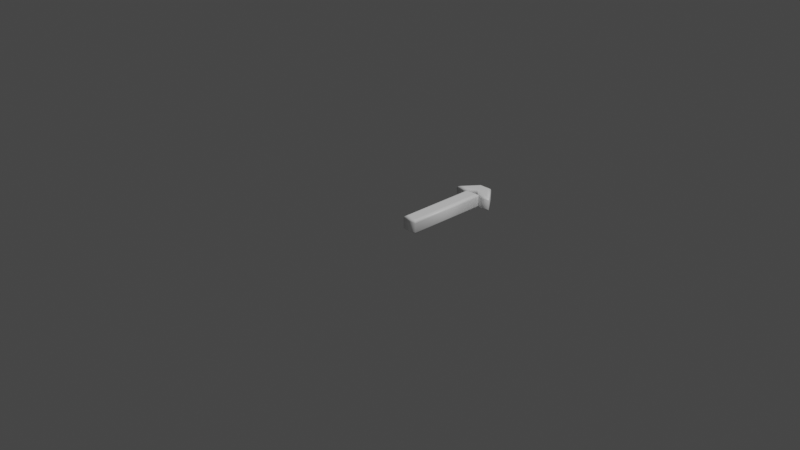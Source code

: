 # Source: 206.blend  (saved by Blender 2.83.19; exported with 4.5.12 LTS)
import bpy
from mathutils import Matrix  # noqa: F401  (used for matrix-valued properties, if any)

bpy.ops.wm.read_factory_settings(use_empty=True)
scene = bpy.context.scene
scene.name = 'Scene'

# ---- collections
col_collection = bpy.data.collections.new('Collection'); scene.collection.children.link(col_collection)

# ---- materials (node trees are filled in below, after node groups)
mat_material = bpy.data.materials.new('Material')
mat_material.alpha_threshold = 0.0
mat_material.use_transparent_shadow = False
mat_material.line_color = (0.0, 0.0, 0.0, 1.0)

# ---- material node trees
mat_material.use_nodes = True; mat_material.node_tree.nodes.clear()
_N = mat_material.node_tree.nodes; _L = mat_material.node_tree.links
n0 = _N.new('ShaderNodeOutputMaterial'); n0.name = 'Material Output'; n0.location = (300, 300)
n1 = _N.new('ShaderNodeBsdfPrincipled'); n1.name = 'Principled BSDF'; n1.location = (10, 300)
n1.distribution = 'GGX'
n1.subsurface_method = 'BURLEY'
n1.inputs[0].default_value = (1.0, 1.0, 1.0, 1.0)
n1.inputs[2].default_value = 0.4
n1.inputs[3].default_value = 1.45
n1.inputs[27].default_value = (0.0, 0.0, 0.0, 1.0)
n1.inputs[28].default_value = 1.0
_L.new(n1.outputs[0], n0.inputs[0])
n0.is_active_output = True

# ---- world
world_world = bpy.data.worlds.new('World'); scene.world = world_world
world_world.use_nodes = True; world_world.node_tree.nodes.clear()
_N = world_world.node_tree.nodes; _L = world_world.node_tree.links
n0 = _N.new('ShaderNodeOutputWorld'); n0.name = 'World Output'; n0.location = (300, 300)
n1 = _N.new('ShaderNodeBackground'); n1.name = 'Background'; n1.location = (10, 300)
n1.inputs[0].default_value = (0.05088, 0.05088, 0.05088, 1.0)
_L.new(n1.outputs[0], n0.inputs[0])
n0.is_active_output = True
world_world.color = (0.05088, 0.05088, 0.05088)
world_world.use_sun_shadow = False
world_world.sun_shadow_jitter_overblur = 0.0

# ---- cameras
cam_camera = bpy.data.cameras.new('Camera')
cam_camera.clip_end = 100.0
cam_camera.ortho_scale = 7.314

# ---- lights
light_light = bpy.data.lights.new('Light', 'POINT')
light_light.transmission_factor = 0.0
light_light.energy = 1000.0
light_light.shadow_soft_size = 0.1
light_light.shadow_maximum_resolution = 0.006
light_light.use_absolute_resolution = True

# ---- meshes
me_206 = bpy.data.meshes.new('206')
me_206.from_pydata([(0.1244, 0.8637, 0.08), (0.2358, 0.8637, 0.08), (0.2358, 1.311e-09, 0.08), (0.1244, 1.311e-09, 0.08), (0.01185, 0.9182, 0.08), (0.1256, 1.066, 0.08), (0.2382, 1.066, 0.08), (0.3519, 0.9182, 0.08), (0.2773, 0.9182, 0.08), (0.1813, 0.9905, 0.08), (0.08768, 0.9182, 0.08), (0.1244, 0.8637, -0.08), (0.2358, 0.8637, -0.08), (0.2358, -3.577e-10, -0.08), (0.1244, -3.577e-10, -0.08), (0.01185, 0.9182, -0.08), (0.1256, 1.066, -0.08), (0.2382, 1.066, -0.08), (0.3519, 0.9182, -0.08), (0.2773, 0.9182, -0.08), (0.1813, 0.9905, -0.08), (0.08768, 0.9182, -0.08), (0.01185, 0.9182, -0.08), (-0.01144, 0.9068, -0.07772), (-0.03119, 0.897, -0.07121), (-0.04438, 0.8905, -0.06148), (-0.04902, 0.8882, -0.05), (-0.04902, 0.8882, 0.05), (-0.04438, 0.8905, 0.06148), (-0.03119, 0.897, 0.07121), (-0.01144, 0.9068, 0.07772), (0.01185, 0.9182, 0.08), (0.1256, 1.066, -0.08), (0.1199, 1.078, -0.07772), (0.1151, 1.088, -0.07121), (0.1119, 1.094, -0.06148), (0.1108, 1.096, -0.05), (0.1108, 1.096, 0.05), (0.1119, 1.094, 0.06148), (0.1151, 1.088, 0.07121), (0.1199, 1.078, 0.07772), (0.1256, 1.066, 0.08), (0.2382, 1.066, -0.08), (0.2438, 1.078, -0.07772), (0.2486, 1.088, -0.07121), (0.2518, 1.094, -0.06148), (0.2529, 1.096, -0.05), (0.2529, 1.096, 0.05), (0.2518, 1.094, 0.06148), (0.2486, 1.088, 0.07121), (0.2438, 1.078, 0.07772), (0.2382, 1.066, 0.08), (0.3519, 0.9182, -0.08), (0.3752, 0.9068, -0.07772), (0.3949, 0.897, -0.07121), (0.4081, 0.8905, -0.06148), (0.4128, 0.8882, -0.05), (0.4128, 0.8882, 0.05), (0.4081, 0.8905, 0.06148), (0.3949, 0.897, 0.07121), (0.3752, 0.9068, 0.07772), (0.3519, 0.9182, 0.08), (0.2773, 0.9182, -0.08), (0.2734, 0.9068, -0.07772), (0.2702, 0.897, -0.07121), (0.268, 0.8905, -0.06148), (0.2672, 0.8882, -0.05), (0.2672, 0.8882, 0.05), (0.268, 0.8905, 0.06148), (0.2702, 0.897, 0.07121), (0.2734, 0.9068, 0.07772), (0.2773, 0.9182, 0.08), (0.1813, 0.9905, -0.08), (0.1814, 0.9761, -0.07772), (0.1814, 0.9638, -0.07121), (0.1815, 0.9557, -0.06148), (0.1815, 0.9528, -0.05), (0.1815, 0.9528, 0.05), (0.1815, 0.9557, 0.06148), (0.1814, 0.9638, 0.07121), (0.1814, 0.9761, 0.07772), (0.1813, 0.9905, 0.08), (0.08768, 0.9182, -0.08), (0.09159, 0.9068, -0.07772), (0.09491, 0.897, -0.07121), (0.09713, 0.8905, -0.06148), (0.09791, 0.8882, -0.05), (0.09791, 0.8882, 0.05), (0.09713, 0.8905, 0.06148), (0.09491, 0.897, 0.07121), (0.09159, 0.9068, 0.07772), (0.08768, 0.9182, 0.08), (0.1244, 0.8637, -0.08), (0.1129, 0.8752, -0.07772), (0.1032, 0.885, -0.07121), (0.09669, 0.8915, -0.06148), (0.09441, 0.8937, -0.05), (0.09441, 0.8937, 0.05), (0.09669, 0.8915, 0.06148), (0.1032, 0.885, 0.07121), (0.1129, 0.8752, 0.07772), (0.1244, 0.8637, 0.08), (0.2358, 0.8637, -0.08), (0.2473, 0.8752, -0.07772), (0.257, 0.885, -0.07121), (0.2635, 0.8915, -0.06148), (0.2658, 0.8937, -0.05), (0.2658, 0.8937, 0.05), (0.2635, 0.8915, 0.06148), (0.257, 0.885, 0.07121), (0.2473, 0.8752, 0.07772), (0.2358, 0.8637, 0.08), (0.2358, -3.577e-10, -0.08), (0.2473, -0.01148, -0.07772), (0.257, -0.02121, -0.07121), (0.2635, -0.02772, -0.06148), (0.2658, -0.03, -0.05), (0.2658, -0.03, 0.05), (0.2635, -0.02772, 0.06148), (0.257, -0.02121, 0.07121), (0.2473, -0.01148, 0.07772), (0.2358, 1.311e-09, 0.08), (0.1244, -3.577e-10, -0.08), (0.1129, -0.01148, -0.07772), (0.1032, -0.02121, -0.07121), (0.09669, -0.02772, -0.06148), (0.09441, -0.03, -0.05), (0.09441, -0.03, 0.05), (0.09669, -0.02772, 0.06148), (0.1032, -0.02121, 0.07121), (0.1129, -0.01148, 0.07772), (0.1244, 1.311e-09, 0.08)], [], [(4, 6, 5), (4, 9, 6), (9, 7, 6), (4, 10, 9), (8, 7, 9), (3, 1, 0), (3, 2, 1), (17, 15, 16), (20, 15, 17), (18, 20, 17), (21, 15, 20), (18, 19, 20), (12, 14, 11), (13, 14, 12), (23, 33, 32, 22), (24, 34, 33, 23), (25, 35, 34, 24), (26, 36, 35, 25), (27, 37, 36, 26), (28, 38, 37, 27), (29, 39, 38, 28), (30, 40, 39, 29), (31, 41, 40, 30), (33, 43, 42, 32), (34, 44, 43, 33), (35, 45, 44, 34), (36, 46, 45, 35), (37, 47, 46, 36), (38, 48, 47, 37), (39, 49, 48, 38), (40, 50, 49, 39), (41, 51, 50, 40), (43, 53, 52, 42), (44, 54, 53, 43), (45, 55, 54, 44), (46, 56, 55, 45), (47, 57, 56, 46), (48, 58, 57, 47), (49, 59, 58, 48), (50, 60, 59, 49), (51, 61, 60, 50), (53, 63, 62, 52), (54, 64, 63, 53), (55, 65, 64, 54), (56, 66, 65, 55), (57, 67, 66, 56), (58, 68, 67, 57), (59, 69, 68, 58), (60, 70, 69, 59), (61, 71, 70, 60), (63, 73, 72, 62), (64, 74, 73, 63), (65, 75, 74, 64), (66, 76, 75, 65), (67, 77, 76, 66), (68, 78, 77, 67), (69, 79, 78, 68), (70, 80, 79, 69), (71, 81, 80, 70), (73, 83, 82, 72), (74, 84, 83, 73), (75, 85, 84, 74), (76, 86, 85, 75), (77, 87, 86, 76), (78, 88, 87, 77), (79, 89, 88, 78), (80, 90, 89, 79), (81, 91, 90, 80), (83, 23, 22, 82), (84, 24, 23, 83), (85, 25, 24, 84), (86, 26, 25, 85), (87, 27, 26, 86), (88, 28, 27, 87), (89, 29, 28, 88), (90, 30, 29, 89), (91, 31, 30, 90), (93, 103, 102, 92), (94, 104, 103, 93), (95, 105, 104, 94), (96, 106, 105, 95), (97, 107, 106, 96), (98, 108, 107, 97), (99, 109, 108, 98), (100, 110, 109, 99), (101, 111, 110, 100), (103, 113, 112, 102), (104, 114, 113, 103), (105, 115, 114, 104), (106, 116, 115, 105), (107, 117, 116, 106), (108, 118, 117, 107), (109, 119, 118, 108), (110, 120, 119, 109), (111, 121, 120, 110), (113, 123, 122, 112), (114, 124, 123, 113), (115, 125, 124, 114), (116, 126, 125, 115), (117, 127, 126, 116), (118, 128, 127, 117), (119, 129, 128, 118), (120, 130, 129, 119), (121, 131, 130, 120), (123, 93, 92, 122), (124, 94, 93, 123), (125, 95, 94, 124), (126, 96, 95, 125), (127, 97, 96, 126), (128, 98, 97, 127), (129, 99, 98, 128), (130, 100, 99, 129), (131, 101, 100, 130)])
me_206.polygons.foreach_set('use_smooth', [0, 0, 0, 0, 0, 0, 0, 0, 0, 0, 0, 0, 0, 0, 1, 1, 1, 1, 1, 1, 1, 1, 1, 1, 1, 1, 1, 1, 1, 1, 1, 1, 1, 1, 1, 1, 1, 1, 1, 1, 1, 1, 1, 1, 1, 1, 1, 1, 1, 1, 1, 1, 1, 1, 1, 1, 1, 1, 1, 1, 1, 1, 1, 1, 1, 1, 1, 1, 1, 1, 1, 1, 1, 1, 1, 1, 1, 1, 1, 1, 1, 1, 1, 1, 1, 1, 1, 1, 1, 1, 1, 1, 1, 1, 1, 1, 1, 1, 1, 1, 1, 1, 1, 1, 1, 1, 1, 1, 1, 1, 1, 1, 1])
_uv = me_206.uv_layers.new(name='UVMap')
_uv.uv.foreach_set('vector', [0.6227, 0.5515, 0.5012, 0.7371, 0.5012, 0.6448, 0.6227, 0.5515, 0.5634, 0.6904, 0.5012, 0.7371, 0.5634, 0.6904, 0.6227, 0.8304, 0.5012, 0.7371, 0.6227, 0.5515, 0.6227, 0.6137, 0.5634, 0.6904, 0.6227, 0.7692, 0.6227, 0.8304, 0.5634, 0.6904, 0.8167, 0.0001968, 0.908, 0.7087, 0.8167, 0.7087, 0.8167, 0.0001968, 0.908, 0.0001968, 0.908, 0.7087, 0.3794, 0.6448, 0.5008, 0.8304, 0.3794, 0.7371, 0.4416, 0.6914, 0.5008, 0.8304, 0.3794, 0.6448, 0.5008, 0.5515, 0.4416, 0.6914, 0.3794, 0.6448, 0.5008, 0.7682, 0.5008, 0.8304, 0.4416, 0.6914, 0.5008, 0.5515, 0.5008, 0.6127, 0.4416, 0.6914, 0.9084, 0.7087, 0.9998, 0.0001968, 0.9998, 0.7087, 0.9084, 0.0001968, 0.9998, 0.0001968, 0.9084, 0.7087, 0.4615, 0.3326, 0.3938, 0.4603, 0.3794, 0.467, 0.4452, 0.3311, 0.4716, 0.3345, 0.407, 0.4542, 0.3938, 0.4603, 0.4615, 0.3326, 0.4788, 0.3366, 0.4188, 0.449, 0.407, 0.4542, 0.4716, 0.3345, 0.4845, 0.3388, 0.4294, 0.4446, 0.4188, 0.449, 0.4788, 0.3366, 0.4865, 0.3408, 0.4973, 0.4052, 0.4294, 0.4446, 0.4845, 0.3388, 0.489, 0.343, 0.5006, 0.4029, 0.4973, 0.4052, 0.4865, 0.3408, 0.4915, 0.3453, 0.5037, 0.4007, 0.5006, 0.4029, 0.489, 0.343, 0.4942, 0.3478, 0.5066, 0.3986, 0.5037, 0.4007, 0.4915, 0.3453, 0.4973, 0.3507, 0.5096, 0.3965, 0.5066, 0.3986, 0.4942, 0.3478, 0.3938, 0.4603, 0.5164, 0.5374, 0.5156, 0.5511, 0.3794, 0.467, 0.407, 0.4542, 0.5169, 0.5245, 0.5164, 0.5374, 0.3938, 0.4603, 0.4188, 0.449, 0.5174, 0.5127, 0.5169, 0.5245, 0.407, 0.4542, 0.4294, 0.4446, 0.5176, 0.5017, 0.5174, 0.5127, 0.4188, 0.449, 0.4973, 0.4052, 0.5323, 0.4284, 0.5176, 0.5017, 0.4294, 0.4446, 0.5006, 0.4029, 0.5332, 0.4247, 0.5323, 0.4284, 0.4973, 0.4052, 0.5037, 0.4007, 0.5341, 0.4212, 0.5332, 0.4247, 0.5006, 0.4029, 0.5066, 0.3986, 0.5351, 0.4178, 0.5341, 0.4212, 0.5037, 0.4007, 0.5096, 0.3965, 0.5361, 0.4144, 0.5351, 0.4178, 0.5066, 0.3986, 0.5164, 0.5374, 0.6121, 0.4367, 0.6192, 0.4533, 0.5156, 0.5511, 0.5169, 0.5245, 0.6063, 0.4267, 0.6121, 0.4367, 0.5164, 0.5374, 0.5174, 0.5127, 0.6012, 0.4198, 0.6063, 0.4267, 0.5169, 0.5245, 0.5176, 0.5017, 0.5964, 0.4145, 0.6012, 0.4198, 0.5174, 0.5127, 0.5323, 0.4284, 0.5965, 0.4155, 0.5964, 0.4145, 0.5176, 0.5017, 0.5332, 0.4247, 0.5934, 0.4141, 0.5965, 0.4155, 0.5323, 0.4284, 0.5341, 0.4212, 0.5902, 0.4126, 0.5934, 0.4141, 0.5332, 0.4247, 0.5351, 0.4178, 0.5868, 0.4111, 0.5902, 0.4126, 0.5341, 0.4212, 0.5361, 0.4144, 0.5828, 0.4092, 0.5868, 0.4111, 0.5351, 0.4178, 0.6121, 0.4367, 0.7836, 0.4313, 0.8163, 0.4592, 0.6192, 0.4533, 0.6063, 0.4267, 0.7574, 0.4104, 0.7836, 0.4313, 0.6121, 0.4367, 0.6012, 0.4198, 0.7359, 0.3951, 0.7574, 0.4104, 0.6063, 0.4267, 0.5964, 0.4145, 0.7169, 0.3833, 0.7359, 0.3951, 0.6012, 0.4198, 0.5965, 0.4155, 0.5862, 0.3842, 0.7169, 0.3833, 0.5964, 0.4145, 0.5934, 0.4141, 0.5834, 0.3864, 0.5862, 0.3842, 0.5965, 0.4155, 0.5902, 0.4126, 0.5809, 0.3885, 0.5834, 0.3864, 0.5934, 0.4141, 0.5868, 0.4111, 0.5786, 0.3908, 0.5809, 0.3885, 0.5902, 0.4126, 0.5828, 0.4092, 0.5764, 0.3931, 0.5786, 0.3908, 0.5868, 0.4111, 0.7836, 0.4313, 0.7759, 0.05961, 0.8163, 0.0001968, 0.8163, 0.4592, 0.7574, 0.4104, 0.741, 0.1109, 0.7759, 0.05961, 0.7836, 0.4313, 0.7359, 0.3951, 0.7122, 0.1537, 0.741, 0.1109, 0.7574, 0.4104, 0.7169, 0.3833, 0.6893, 0.1883, 0.7122, 0.1537, 0.7359, 0.3951, 0.5862, 0.3842, 0.5511, 0.3629, 0.6893, 0.1883, 0.7169, 0.3833, 0.5834, 0.3864, 0.5481, 0.3672, 0.5511, 0.3629, 0.5862, 0.3842, 0.5809, 0.3885, 0.5452, 0.3715, 0.5481, 0.3672, 0.5834, 0.3864, 0.5786, 0.3908, 0.5424, 0.3756, 0.5452, 0.3715, 0.5809, 0.3885, 0.5764, 0.3931, 0.5398, 0.3794, 0.5424, 0.3756, 0.5786, 0.3908, 0.7759, 0.05961, 0.4206, 0.1867, 0.3878, 0.1662, 0.8163, 0.0001968, 0.741, 0.1109, 0.4455, 0.2041, 0.4206, 0.1867, 0.7759, 0.05961, 0.7122, 0.1537, 0.4645, 0.2194, 0.4455, 0.2041, 0.741, 0.1109, 0.6893, 0.1883, 0.4796, 0.2341, 0.4645, 0.2194, 0.7122, 0.1537, 0.5511, 0.3629, 0.5196, 0.3382, 0.4796, 0.2341, 0.6893, 0.1883, 0.5481, 0.3672, 0.5186, 0.3416, 0.5196, 0.3382, 0.5511, 0.3629, 0.5452, 0.3715, 0.5174, 0.3447, 0.5186, 0.3416, 0.5481, 0.3672, 0.5424, 0.3756, 0.5162, 0.3477, 0.5174, 0.3447, 0.5452, 0.3715, 0.5398, 0.3794, 0.5148, 0.3507, 0.5162, 0.3477, 0.5424, 0.3756, 0.4206, 0.1867, 0.4615, 0.3326, 0.4452, 0.3311, 0.3878, 0.1662, 0.4455, 0.2041, 0.4716, 0.3345, 0.4615, 0.3326, 0.4206, 0.1867, 0.4645, 0.2194, 0.4788, 0.3366, 0.4716, 0.3345, 0.4455, 0.2041, 0.4796, 0.2341, 0.4845, 0.3388, 0.4788, 0.3366, 0.4645, 0.2194, 0.5196, 0.3382, 0.4865, 0.3408, 0.4845, 0.3388, 0.4796, 0.2341, 0.5186, 0.3416, 0.489, 0.343, 0.4865, 0.3408, 0.5196, 0.3382, 0.5174, 0.3447, 0.4915, 0.3453, 0.489, 0.343, 0.5186, 0.3416, 0.5162, 0.3477, 0.4942, 0.3478, 0.4915, 0.3453, 0.5174, 0.3447, 0.5148, 0.3507, 0.4973, 0.3507, 0.4942, 0.3478, 0.5162, 0.3477, 0.3598, 0.03338, 0.01831, 0.06789, 0.000197, 0.0409, 0.379, 0.0001968, 0.3426, 0.06126, 0.03513, 0.09011, 0.01831, 0.06789, 0.3598, 0.03338, 0.327, 0.08541, 0.05105, 0.1093, 0.03513, 0.09011, 0.3426, 0.06126, 0.3124, 0.1057, 0.06547, 0.1265, 0.05105, 0.1093, 0.327, 0.08541, 0.2538, 0.2283, 0.1294, 0.2266, 0.06547, 0.1265, 0.3124, 0.1057, 0.245, 0.2371, 0.1384, 0.2353, 0.1294, 0.2266, 0.2538, 0.2283, 0.2365, 0.245, 0.1467, 0.2434, 0.1384, 0.2353, 0.245, 0.2371, 0.2287, 0.2521, 0.1543, 0.2508, 0.1467, 0.2434, 0.2365, 0.245, 0.2213, 0.2588, 0.1615, 0.2578, 0.1543, 0.2508, 0.2287, 0.2521, 0.01831, 0.06789, 0.01931, 0.9173, 0.0001968, 0.9505, 0.000197, 0.0409, 0.03513, 0.09011, 0.03653, 0.8894, 0.01931, 0.9173, 0.01831, 0.06789, 0.05105, 0.1093, 0.05219, 0.8653, 0.03653, 0.8894, 0.03513, 0.09011, 0.06547, 0.1265, 0.06672, 0.845, 0.05219, 0.8653, 0.05105, 0.1093, 0.1294, 0.2266, 0.1253, 0.7224, 0.06672, 0.845, 0.06547, 0.1265, 0.1384, 0.2353, 0.1341, 0.7135, 0.1253, 0.7224, 0.1294, 0.2266, 0.1467, 0.2434, 0.1426, 0.7057, 0.1341, 0.7135, 0.1384, 0.2353, 0.1543, 0.2508, 0.1504, 0.6986, 0.1426, 0.7057, 0.1467, 0.2434, 0.1615, 0.2578, 0.1578, 0.6919, 0.1504, 0.6986, 0.1543, 0.2508, 0.01931, 0.9173, 0.3608, 0.8828, 0.379, 0.9098, 0.0001968, 0.9505, 0.03653, 0.8894, 0.344, 0.8606, 0.3608, 0.8828, 0.01931, 0.9173, 0.05219, 0.8653, 0.3281, 0.8413, 0.344, 0.8606, 0.03653, 0.8894, 0.06672, 0.845, 0.3137, 0.8241, 0.3281, 0.8413, 0.05219, 0.8653, 0.1253, 0.7224, 0.2497, 0.7241, 0.3137, 0.8241, 0.06672, 0.845, 0.1341, 0.7135, 0.2408, 0.7154, 0.2497, 0.7241, 0.1253, 0.7224, 0.1426, 0.7057, 0.2325, 0.7073, 0.2408, 0.7154, 0.1341, 0.7135, 0.1504, 0.6986, 0.2249, 0.6999, 0.2325, 0.7073, 0.1426, 0.7057, 0.1578, 0.6919, 0.2176, 0.6929, 0.2249, 0.6999, 0.1504, 0.6986, 0.3608, 0.8828, 0.3598, 0.03338, 0.379, 0.0001968, 0.379, 0.9098, 0.344, 0.8606, 0.3426, 0.06126, 0.3598, 0.03338, 0.3608, 0.8828, 0.3281, 0.8413, 0.327, 0.08541, 0.3426, 0.06126, 0.344, 0.8606, 0.3137, 0.8241, 0.3124, 0.1057, 0.327, 0.08541, 0.3281, 0.8413, 0.2497, 0.7241, 0.2538, 0.2283, 0.3124, 0.1057, 0.3137, 0.8241, 0.2408, 0.7154, 0.245, 0.2371, 0.2538, 0.2283, 0.2497, 0.7241, 0.2325, 0.7073, 0.2365, 0.245, 0.245, 0.2371, 0.2408, 0.7154, 0.2249, 0.6999, 0.2287, 0.2521, 0.2365, 0.245, 0.2325, 0.7073, 0.2176, 0.6929, 0.2213, 0.2588, 0.2287, 0.2521, 0.2249, 0.6999])
me_206.materials.append(mat_material)
me_206.use_remesh_fix_poles = True
me_206.use_remesh_preserve_attributes = False
me_206.use_mirror_vertex_groups = False
me_206.update()

# ---- objects
ob_light = bpy.data.objects.new('Light', light_light)
ob_camera = bpy.data.objects.new('Camera', cam_camera)
ob_206 = bpy.data.objects.new('206', me_206)

# ---- transforms, parenting, visibility, modifiers, constraints
ob_light.location = (4.076, 1.005, 5.904)
ob_light.rotation_euler = (0.6503, 0.05522, 1.866)
ob_light.lock_rotations_4d = False
ob_light.empty_display_type = 'ARROWS'
ob_light.color = (0.0, 0.0, 0.0, 0.0)
ob_light.lineart.crease_threshold = 0.0
ob_camera.location = (7.359, -6.926, 4.958)
ob_camera.rotation_euler = (1.109, 0.0, 0.8149)
ob_camera.lock_rotations_4d = False
ob_camera.empty_display_type = 'ARROWS'
ob_camera.color = (0.0, 0.0, 0.0, 0.0)
ob_camera.display_type = 'WIRE'
ob_camera.lineart.crease_threshold = 0.0
ob_206.location = (0.0, 0.0, 0.0)
ob_206.lineart.crease_threshold = 0.0

# ---- collection membership
col_collection.objects.link(ob_light)
col_collection.objects.link(ob_camera)
col_collection.objects.link(ob_206)

# ---- scene / render settings (as saved in the file)
scene.camera = ob_camera
scene.frame_start = 1; scene.frame_end = 250; scene.frame_set(1)
scene.render.engine = 'BLENDER_EEVEE_NEXT'
scene.cycles.use_denoising = False
scene.cycles.samples = 128
scene.cycles.sampling_pattern = 'TABULATED_SOBOL'
scene.cycles.use_adaptive_sampling = False
scene.cycles.use_light_tree = False
scene.view_settings.view_transform = 'Filmic'
bpy.context.view_layer.update()
